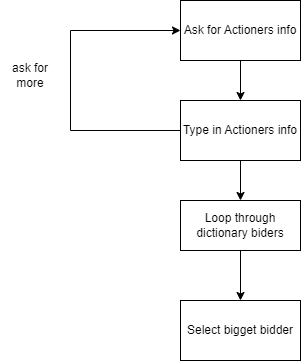

The diagram above was exported from draw.io. Its source (the exported page's mxGraphModel, read from the mxfile embedded in the PNG):
<mxGraphModel dx="1050" dy="534" grid="1" gridSize="10" guides="1" tooltips="1" connect="1" arrows="1" fold="1" page="1" pageScale="1" pageWidth="827" pageHeight="1169" math="0" shadow="0">
  <root>
    <mxCell id="0" />
    <mxCell id="1" parent="0" />
    <mxCell id="peViB9lExnbHkPldmVvl-5" style="edgeStyle=orthogonalEdgeStyle;rounded=0;orthogonalLoop=1;jettySize=auto;html=1;exitX=0.5;exitY=1;exitDx=0;exitDy=0;entryX=0.5;entryY=0;entryDx=0;entryDy=0;" parent="1" source="peViB9lExnbHkPldmVvl-1" target="peViB9lExnbHkPldmVvl-2" edge="1">
      <mxGeometry relative="1" as="geometry" />
    </mxCell>
    <mxCell id="peViB9lExnbHkPldmVvl-1" value="Ask for Actioners info" style="rounded=0;whiteSpace=wrap;html=1;" parent="1" vertex="1">
      <mxGeometry x="310" y="70" width="120" height="60" as="geometry" />
    </mxCell>
    <mxCell id="peViB9lExnbHkPldmVvl-6" style="edgeStyle=orthogonalEdgeStyle;rounded=0;orthogonalLoop=1;jettySize=auto;html=1;exitX=0.5;exitY=1;exitDx=0;exitDy=0;entryX=0.5;entryY=0;entryDx=0;entryDy=0;" parent="1" source="peViB9lExnbHkPldmVvl-2" target="peViB9lExnbHkPldmVvl-3" edge="1">
      <mxGeometry relative="1" as="geometry" />
    </mxCell>
    <mxCell id="peViB9lExnbHkPldmVvl-7" style="edgeStyle=orthogonalEdgeStyle;rounded=0;orthogonalLoop=1;jettySize=auto;html=1;entryX=0;entryY=0.5;entryDx=0;entryDy=0;" parent="1" source="peViB9lExnbHkPldmVvl-2" target="peViB9lExnbHkPldmVvl-1" edge="1">
      <mxGeometry relative="1" as="geometry">
        <Array as="points">
          <mxPoint x="200" y="200" />
          <mxPoint x="200" y="100" />
        </Array>
      </mxGeometry>
    </mxCell>
    <mxCell id="peViB9lExnbHkPldmVvl-2" value="Type in Actioners info" style="rounded=0;whiteSpace=wrap;html=1;" parent="1" vertex="1">
      <mxGeometry x="310" y="170" width="120" height="60" as="geometry" />
    </mxCell>
    <mxCell id="peViB9lExnbHkPldmVvl-10" style="edgeStyle=orthogonalEdgeStyle;rounded=0;orthogonalLoop=1;jettySize=auto;html=1;entryX=0.5;entryY=0;entryDx=0;entryDy=0;" parent="1" source="peViB9lExnbHkPldmVvl-3" target="peViB9lExnbHkPldmVvl-9" edge="1">
      <mxGeometry relative="1" as="geometry" />
    </mxCell>
    <mxCell id="peViB9lExnbHkPldmVvl-3" value="Loop through dictionary biders" style="rounded=0;whiteSpace=wrap;html=1;" parent="1" vertex="1">
      <mxGeometry x="310" y="270" width="120" height="50" as="geometry" />
    </mxCell>
    <mxCell id="peViB9lExnbHkPldmVvl-8" value="ask for more" style="text;html=1;strokeColor=none;fillColor=none;align=center;verticalAlign=middle;whiteSpace=wrap;rounded=0;" parent="1" vertex="1">
      <mxGeometry x="130" y="130" width="60" height="30" as="geometry" />
    </mxCell>
    <mxCell id="peViB9lExnbHkPldmVvl-9" value="Select bigget bidder" style="rounded=0;whiteSpace=wrap;html=1;" parent="1" vertex="1">
      <mxGeometry x="310" y="370" width="120" height="60" as="geometry" />
    </mxCell>
  </root>
</mxGraphModel>